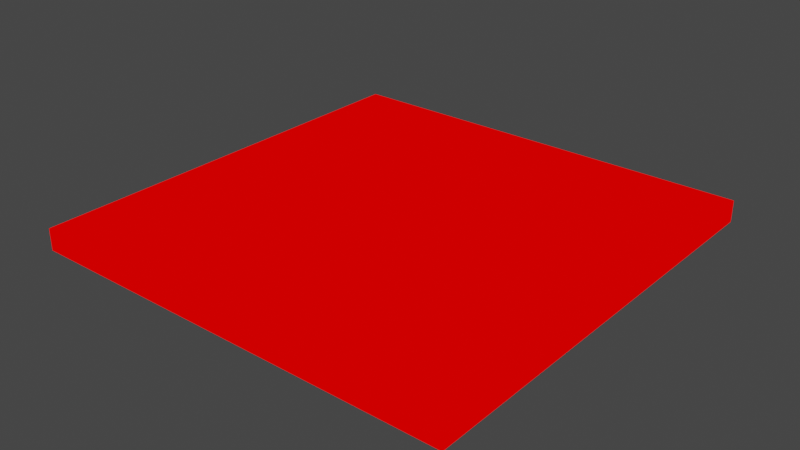 # Source: empty.blend  (saved by Blender 2.82.7; exported with 4.5.12 LTS)
import bpy
from mathutils import Matrix  # noqa: F401  (used for matrix-valued properties, if any)

bpy.ops.wm.read_factory_settings(use_empty=True)
scene = bpy.context.scene
scene.name = 'Scene'

# ---- collections
col_collection = bpy.data.collections.new('Collection'); scene.collection.children.link(col_collection)

# ---- materials (node trees are filled in below, after node groups)
mat_mat1 = bpy.data.materials.new('mat1')
mat_mat1.alpha_threshold = 0.0
mat_mat1.use_transparent_shadow = False
mat_mat1.line_color = (0.0, 0.0, 0.0, 1.0)

# ---- material node trees
mat_mat1.use_nodes = True; mat_mat1.node_tree.nodes.clear()
_N = mat_mat1.node_tree.nodes; _L = mat_mat1.node_tree.links
n0 = _N.new('ShaderNodeOutputMaterial'); n0.name = 'Material Output'; n0.location = (300, 300)
n1 = _N.new('ShaderNodeRGB'); n1.name = 'RGB'; n1.location = (9, 283)
n1.outputs[0].default_value = (1.0, 0.0, 0.0, 1.0)
_L.new(n1.outputs[0], n0.inputs[0])
n0.is_active_output = True

# ---- world
world_world = bpy.data.worlds.new('World'); scene.world = world_world
world_world.use_nodes = True; world_world.node_tree.nodes.clear()
_N = world_world.node_tree.nodes; _L = world_world.node_tree.links
n0 = _N.new('ShaderNodeOutputWorld'); n0.name = 'World Output'; n0.location = (300, 300)
n1 = _N.new('ShaderNodeBackground'); n1.name = 'Background'; n1.location = (10, 300)
n1.inputs[0].default_value = (0.05088, 0.05088, 0.05088, 1.0)
_L.new(n1.outputs[0], n0.inputs[0])
n0.is_active_output = True
world_world.color = (0.05088, 0.05088, 0.05088)
world_world.use_sun_shadow = False
world_world.sun_shadow_jitter_overblur = 0.0

# ---- meshes
me_empty = bpy.data.meshes.new('empty')
me_empty.from_pydata([(20.0, 20.0, 0.0), (20.0, 20.0, -2.0), (20.0, -20.0, 0.0), (20.0, -20.0, -2.0), (-20.0, 20.0, 0.0), (-20.0, 20.0, -2.0), (-20.0, -20.0, 0.0), (-20.0, -20.0, -2.0)], [], [(5, 4, 0, 1), (1, 0, 2, 3), (5, 1, 3, 7), (7, 6, 4, 5), (0, 4, 6, 2), (3, 2, 6, 7)])
_uv = me_empty.uv_layers.new(name='UVMap')
_uv.uv.foreach_set('vector', [7.236e-05, 0.02388, 0.02388, 0.02388, 0.02388, 0.5, 7.236e-05, 0.5, 0.02388, 0.5238, 0.02388, 0.5, 0.5, 0.5, 0.5, 0.5238, 0.9999, 0.02388, 0.9999, 0.5, 0.5238, 0.5, 0.5238, 0.02388, 0.5, 7.255e-05, 0.5, 0.02388, 0.02388, 0.02388, 0.02388, 7.236e-05, 0.02388, 0.5, 0.02388, 0.02388, 0.5, 0.02388, 0.5, 0.5, 0.5238, 0.5, 0.5, 0.5, 0.5, 0.02388, 0.5238, 0.02388])
me_empty.materials.append(mat_mat1)
me_empty.use_remesh_preserve_volume = False
me_empty.use_remesh_preserve_attributes = False
me_empty.use_mirror_vertex_groups = False
me_empty.update()

# ---- objects
ob_empty = bpy.data.objects.new('empty', me_empty)

# ---- transforms, parenting, visibility, modifiers, constraints
ob_empty.location = (0.0, 0.0, 0.0)
ob_empty.lock_rotations_4d = False
ob_empty.empty_display_type = 'ARROWS'
ob_empty.lineart.crease_threshold = 0.0

# ---- collection membership
col_collection.objects.link(ob_empty)

# ---- scene / render settings (as saved in the file)
scene.frame_start = 1; scene.frame_end = 250; scene.frame_set(1)
scene.render.engine = 'BLENDER_EEVEE_NEXT'
scene.cycles.use_denoising = False
scene.cycles.samples = 128
scene.cycles.sampling_pattern = 'TABULATED_SOBOL'
scene.cycles.use_adaptive_sampling = False
scene.cycles.use_light_tree = False
scene.view_settings.view_transform = 'Filmic'
bpy.context.view_layer.update()

# ---- added for rendering (the .blend has no active camera and no usable light): camera, sun
cam_auto = bpy.data.cameras.new('AutoCamera')
cam_auto.lens = 50.0
cam_auto.sensor_width = 36.0
cam_auto.clip_end = 1000.0
ob_auto_camera = bpy.data.objects.new('AutoCamera', cam_auto)
scene.collection.objects.link(ob_auto_camera)
ob_auto_camera.location = (52.3713, -62.8456, 40.897)
ob_auto_camera.rotation_euler = (1.09748, -7.21219e-08, 0.694738)
scene.camera = ob_auto_camera
light_auto_sun = bpy.data.lights.new('AutoSun', 'SUN')
light_auto_sun.energy = 3.0
light_auto_sun.angle = 0.0523599
ob_auto_sun = bpy.data.objects.new('AutoSun', light_auto_sun)
scene.collection.objects.link(ob_auto_sun)
ob_auto_sun.rotation_euler = (0.872665, 0.174533, 0.523599)
bpy.context.view_layer.update()
